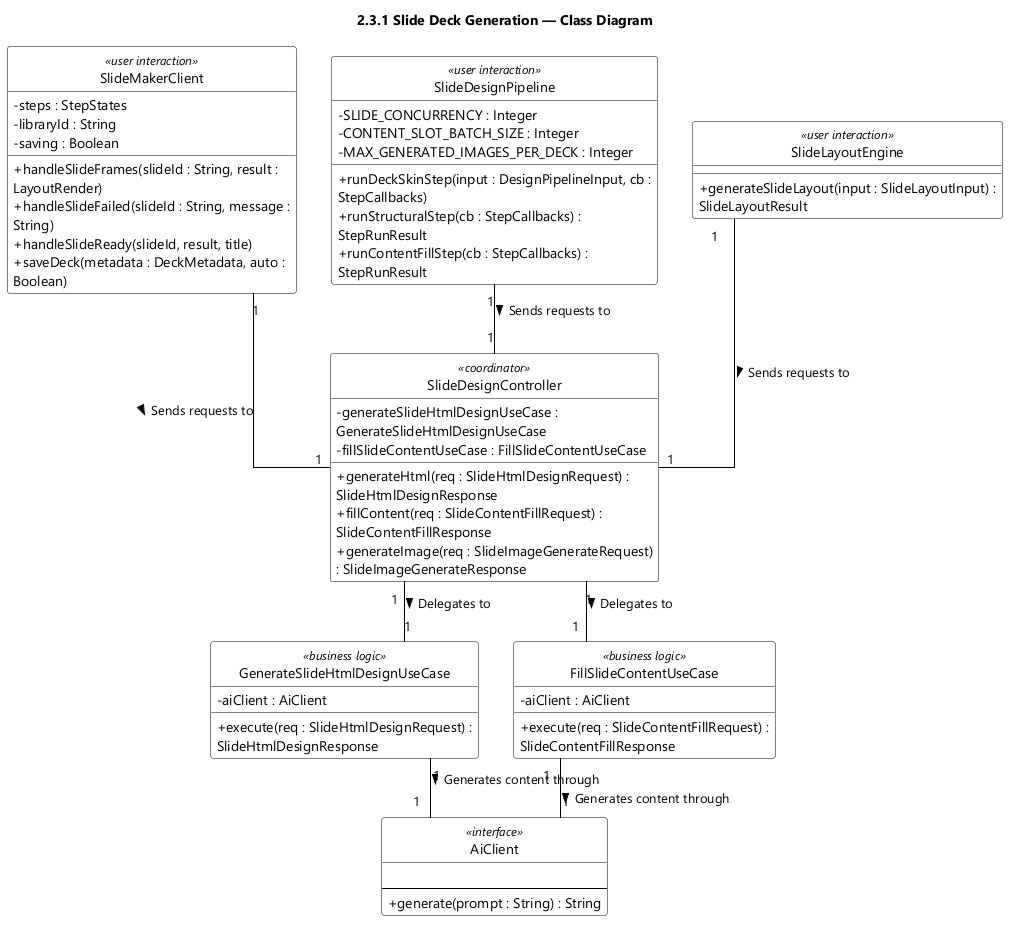

The diagram above was rendered by PlantUML. Its source (embedded in the PNG):
@startuml feat03 Slide Deck Generation - Class Diagram
skinparamlocked dpi 96
skinparam defaultFontName "Segoe UI"
skinparam shadowing false
skinparam wrapWidth 320
skinparam classBackgroundColor #FFFFFF
skinparam classBorderColor #000000
skinparam ArrowColor #000000
skinparam classAttributeIconSize 0
skinparam linetype ortho
hide circle
title 2.3.1 Slide Deck Generation — Class Diagram
class SlideMakerClient <<user interaction>> {
  - steps : StepStates
  - libraryId : String
  - saving : Boolean
  + handleSlideFrames(slideId : String, result : LayoutRender)
  + handleSlideFailed(slideId : String, message : String)
  + handleSlideReady(slideId, result, title)
  + saveDeck(metadata : DeckMetadata, auto : Boolean)
}

class SlideDesignPipeline <<user interaction>> {
  - SLIDE_CONCURRENCY : Integer
  - CONTENT_SLOT_BATCH_SIZE : Integer
  - MAX_GENERATED_IMAGES_PER_DECK : Integer
  + runDeckSkinStep(input : DesignPipelineInput, cb : StepCallbacks)
  + runStructuralStep(cb : StepCallbacks) : StepRunResult
  + runContentFillStep(cb : StepCallbacks) : StepRunResult
}

class SlideLayoutEngine <<user interaction>> {
  + generateSlideLayout(input : SlideLayoutInput) : SlideLayoutResult
}

class SlideDesignController <<coordinator>> {
  - generateSlideHtmlDesignUseCase : GenerateSlideHtmlDesignUseCase
  - fillSlideContentUseCase : FillSlideContentUseCase
  + generateHtml(req : SlideHtmlDesignRequest) : SlideHtmlDesignResponse
  + fillContent(req : SlideContentFillRequest) : SlideContentFillResponse
  + generateImage(req : SlideImageGenerateRequest) : SlideImageGenerateResponse
}

class GenerateSlideHtmlDesignUseCase <<business logic>> {
  - aiClient : AiClient
  + execute(req : SlideHtmlDesignRequest) : SlideHtmlDesignResponse
}

class FillSlideContentUseCase <<business logic>> {
  - aiClient : AiClient
  + execute(req : SlideContentFillRequest) : SlideContentFillResponse
}

class AiClient <<interface>> {
  {field}
  --
  + generate(prompt : String) : String
}

SlideDesignController "1" -- "1" GenerateSlideHtmlDesignUseCase : Delegates to >
SlideDesignController "1" -- "1" FillSlideContentUseCase : Delegates to >
GenerateSlideHtmlDesignUseCase "1" -- "1" AiClient : Generates content through >
FillSlideContentUseCase "1" -- "1" AiClient : Generates content through >
SlideMakerClient "1" -- "1" SlideDesignController : Sends requests to >
SlideDesignPipeline "1" -- "1" SlideDesignController : Sends requests to >
SlideLayoutEngine "1" -- "1" SlideDesignController : Sends requests to >

@enduml